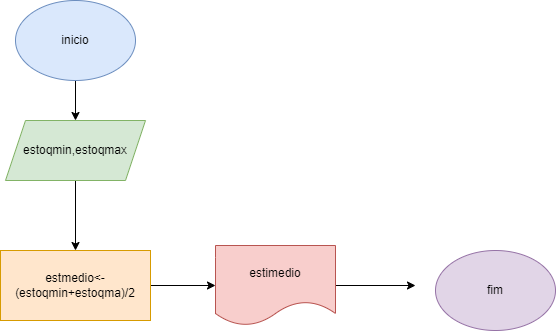

The diagram above was exported from draw.io. Its source (the exported page's mxGraphModel, read from the mxfile embedded in the PNG):
<mxGraphModel dx="1422" dy="794" grid="1" gridSize="10" guides="1" tooltips="1" connect="1" arrows="1" fold="1" page="1" pageScale="1" pageWidth="827" pageHeight="1169" math="0" shadow="0">
  <root>
    <mxCell id="0" />
    <mxCell id="1" parent="0" />
    <mxCell id="BokoROrFRV4T5WTWFoCS-3" value="" style="edgeStyle=orthogonalEdgeStyle;rounded=0;orthogonalLoop=1;jettySize=auto;html=1;" parent="1" source="BokoROrFRV4T5WTWFoCS-1" target="BokoROrFRV4T5WTWFoCS-2" edge="1">
      <mxGeometry relative="1" as="geometry" />
    </mxCell>
    <mxCell id="BokoROrFRV4T5WTWFoCS-1" value="inicio" style="ellipse;whiteSpace=wrap;html=1;fillColor=#dae8fc;strokeColor=#6c8ebf;" parent="1" vertex="1">
      <mxGeometry x="30" y="110" width="120" height="80" as="geometry" />
    </mxCell>
    <mxCell id="BokoROrFRV4T5WTWFoCS-5" value="" style="edgeStyle=orthogonalEdgeStyle;rounded=0;orthogonalLoop=1;jettySize=auto;html=1;" parent="1" source="BokoROrFRV4T5WTWFoCS-2" target="BokoROrFRV4T5WTWFoCS-4" edge="1">
      <mxGeometry relative="1" as="geometry" />
    </mxCell>
    <mxCell id="BokoROrFRV4T5WTWFoCS-2" value="estoqmin,estoqmax" style="shape=parallelogram;perimeter=parallelogramPerimeter;whiteSpace=wrap;html=1;fixedSize=1;fillColor=#d5e8d4;strokeColor=#82b366;" parent="1" vertex="1">
      <mxGeometry x="20" y="230" width="140" height="60" as="geometry" />
    </mxCell>
    <mxCell id="BokoROrFRV4T5WTWFoCS-7" value="" style="edgeStyle=orthogonalEdgeStyle;rounded=0;orthogonalLoop=1;jettySize=auto;html=1;" parent="1" source="BokoROrFRV4T5WTWFoCS-4" target="BokoROrFRV4T5WTWFoCS-6" edge="1">
      <mxGeometry relative="1" as="geometry" />
    </mxCell>
    <mxCell id="BokoROrFRV4T5WTWFoCS-4" value="estmedio&amp;lt;-&lt;br&gt;(estoqmin+estoqma)/2" style="whiteSpace=wrap;html=1;fillColor=#ffe6cc;strokeColor=#d79b00;" parent="1" vertex="1">
      <mxGeometry x="15" y="360" width="150" height="70" as="geometry" />
    </mxCell>
    <mxCell id="BokoROrFRV4T5WTWFoCS-9" value="" style="edgeStyle=orthogonalEdgeStyle;rounded=0;orthogonalLoop=1;jettySize=auto;html=1;" parent="1" source="BokoROrFRV4T5WTWFoCS-6" edge="1">
      <mxGeometry relative="1" as="geometry">
        <mxPoint x="430" y="395" as="targetPoint" />
      </mxGeometry>
    </mxCell>
    <mxCell id="BokoROrFRV4T5WTWFoCS-6" value="estimedio" style="shape=document;whiteSpace=wrap;html=1;boundedLbl=1;fillColor=#f8cecc;strokeColor=#b85450;" parent="1" vertex="1">
      <mxGeometry x="230" y="355" width="120" height="80" as="geometry" />
    </mxCell>
    <mxCell id="BokoROrFRV4T5WTWFoCS-10" value="fim" style="ellipse;whiteSpace=wrap;html=1;fillColor=#e1d5e7;strokeColor=#9673a6;" parent="1" vertex="1">
      <mxGeometry x="450" y="360" width="120" height="80" as="geometry" />
    </mxCell>
  </root>
</mxGraphModel>